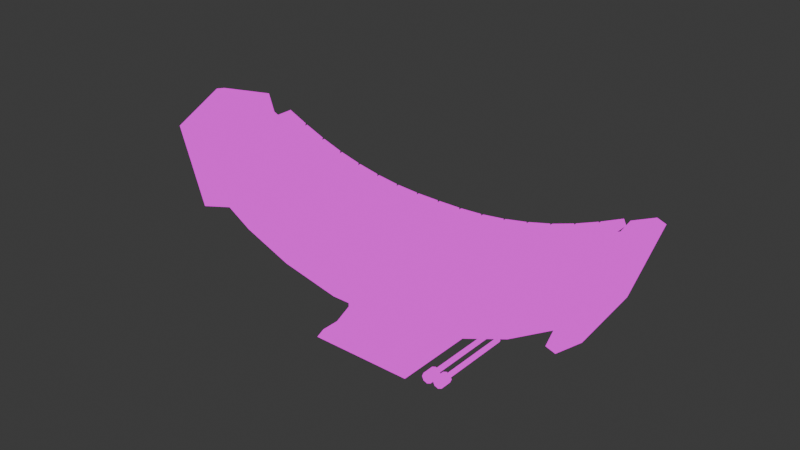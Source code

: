 # Source: Ranat-2.blend  (saved by Blender 4.1.24; exported with 4.5.12 LTS)
import bpy
from mathutils import Matrix  # noqa: F401  (used for matrix-valued properties, if any)

bpy.ops.wm.read_factory_settings(use_empty=True)
scene = bpy.context.scene
scene.name = 'Scene'

# ---- collections
col_collection = bpy.data.collections.new('Collection'); scene.collection.children.link(col_collection)

# ---- images (referenced by path relative to the original .blend; pixels are not part of the script)
import os
ASSET_DIR = os.environ.get("B2B_ASSET_DIR", "")  # directory of the original .blend (textures are referenced by path, not embedded)
HERE = os.path.dirname(os.path.abspath(__file__))  # packed textures are extracted next to this script under _unpacked/

def load_image(name, relpath, width, height, colorspace="sRGB"):
    """Load a texture the original file referenced (path relative to the .blend, or extracted next to this script)."""
    p = next((c for c in (os.path.join(HERE, relpath), os.path.join(ASSET_DIR, relpath)) if relpath and os.path.exists(c)), "")
    if p:
        img = bpy.data.images.load(p, check_existing=True)
        img.name = name
    else:  # same state as the original file: an image datablock whose file is absent (Cycles renders it pink)
        img = bpy.data.images.new(name, width, height)
        img.source = "FILE"
        img.filepath = "//" + (relpath or name)
    img.colorspace_settings.name = colorspace
    return img
img_ranat__anomaly__png = load_image('Ranat (Anomaly).png', 'Ranat (Anomaly).png', 1024, 1024, 'sRGB')

# ---- materials (node trees are filled in below, after node groups)
mat_material = bpy.data.materials.new('Material')
mat_material.alpha_threshold = 0.0
mat_material.use_transparent_shadow = False
mat_material.roughness = 0.5
mat_material.line_color = (0.0, 0.0, 0.0, 1.0)

# ---- material node trees
mat_material.use_nodes = True; mat_material.node_tree.nodes.clear()
_N = mat_material.node_tree.nodes; _L = mat_material.node_tree.links
n0 = _N.new('ShaderNodeOutputMaterial'); n0.name = 'Material Output'; n0.location = (300, 300)
n1 = _N.new('ShaderNodeEmission'); n1.name = 'Emission'; n1.location = (10, 300)
n2 = _N.new('ShaderNodeTexImage'); n2.name = 'Image Texture'; n2.location = (-280, 275)
n2.image = img_ranat__anomaly__png
_L.new(n1.outputs[0], n0.inputs[0])
_L.new(n2.outputs[0], n1.inputs[0])
n0.is_active_output = True

# ---- world
world_world = bpy.data.worlds.new('World'); scene.world = world_world
world_world.use_nodes = True; world_world.node_tree.nodes.clear()
_N = world_world.node_tree.nodes; _L = world_world.node_tree.links
n0 = _N.new('ShaderNodeOutputWorld'); n0.name = 'World Output'; n0.location = (300, 300)
n1 = _N.new('ShaderNodeBackground'); n1.name = 'Background'; n1.location = (10, 300)
n1.inputs[0].default_value = (0.05088, 0.05088, 0.05088, 1.0)
_L.new(n1.outputs[0], n0.inputs[0])
n0.is_active_output = True
world_world.color = (0.05088, 0.05088, 0.05088)
world_world.use_sun_shadow = False
world_world.sun_shadow_jitter_overblur = 0.0

# ---- cameras
cam_camera = bpy.data.cameras.new('Camera')
cam_camera.clip_end = 100.0
cam_camera.ortho_scale = 7.314

# ---- lights
light_light = bpy.data.lights.new('Light', 'POINT')
light_light.transmission_factor = 0.0
light_light.energy = 1000.0
light_light.shadow_soft_size = 0.1
light_light.shadow_maximum_resolution = 0.006
light_light.use_absolute_resolution = True

# ---- meshes
me_cube = bpy.data.meshes.new('Cube')
me_cube.from_pydata([(20.55, 1.0, -50.58), (20.55, 1.0, -52.58), (20.55, -1.0, -50.58), (20.55, -1.0, -52.58), (18.55, 1.0, -50.58), (18.55, 1.0, -52.58), (18.55, -1.0, -50.58), (18.55, -1.0, -52.58), (22.75, 1.0, -50.58), (22.75, 1.0, -52.58), (22.75, -1.0, -50.58), (22.75, -1.0, -52.58), (20.75, 1.0, -50.58), (20.75, 1.0, -52.58), (20.75, -1.0, -50.58), (20.75, -1.0, -52.58), (24.95, 1.0, -50.58), (24.95, 1.0, -52.58), (24.95, -1.0, -50.58), (24.95, -1.0, -52.58), (22.95, 1.0, -50.58), (22.95, 1.0, -52.58), (22.95, -1.0, -50.58), (22.95, -1.0, -52.58), (27.15, 1.0, -50.58), (27.15, 1.0, -52.58), (27.15, -1.0, -50.58), (27.15, -1.0, -52.58), (25.15, 1.0, -50.58), (25.15, 1.0, -52.58), (25.15, -1.0, -50.58), (25.15, -1.0, -52.58), (29.35, 1.0, -50.58), (29.35, 1.0, -52.58), (29.35, -1.0, -50.58), (29.35, -1.0, -52.58), (27.35, 1.0, -50.58), (27.35, 1.0, -52.58), (27.35, -1.0, -50.58), (27.35, -1.0, -52.58), (31.55, 1.0, -50.58), (31.55, 1.0, -52.58), (31.55, -1.0, -50.58), (31.55, -1.0, -52.58), (29.55, 1.0, -50.58), (29.55, 1.0, -52.58), (29.55, -1.0, -50.58), (29.55, -1.0, -52.58), (33.75, 1.0, -50.58), (33.75, 1.0, -52.58), (33.75, -1.0, -50.58), (33.75, -1.0, -52.58), (31.75, 1.0, -50.58), (31.75, 1.0, -52.58), (31.75, -1.0, -50.58), (31.75, -1.0, -52.58), (35.95, 1.0, -50.58), (35.95, 1.0, -52.58), (35.95, -1.0, -50.58), (35.95, -1.0, -52.58), (33.95, 1.0, -50.58), (33.95, 1.0, -52.58), (33.95, -1.0, -50.58), (33.95, -1.0, -52.58), (38.15, 1.0, -50.58), (38.15, 1.0, -52.58), (38.15, -1.0, -50.58), (38.15, -1.0, -52.58), (36.15, 1.0, -50.58), (36.15, 1.0, -52.58), (36.15, -1.0, -50.58), (36.15, -1.0, -52.58), (40.35, 1.0, -50.58), (40.35, 1.0, -52.58), (40.35, -1.0, -50.58), (40.35, -1.0, -52.58), (38.35, 1.0, -50.58), (38.35, 1.0, -52.58), (38.35, -1.0, -50.58), (38.35, -1.0, -52.58), (42.55, 1.0, -50.58), (42.55, 1.0, -52.58), (42.55, -1.0, -50.58), (42.55, -1.0, -52.58), (40.55, 1.0, -50.58), (40.55, 1.0, -52.58), (40.55, -1.0, -50.58), (40.55, -1.0, -52.58), (44.75, 1.0, -50.58), (44.75, 1.0, -52.58), (44.75, -1.0, -50.58), (44.75, -1.0, -52.58), (42.75, 1.0, -50.58), (42.75, 1.0, -52.58), (42.75, -1.0, -50.58), (42.75, -1.0, -52.58), (46.95, 1.0, -50.58), (46.95, 1.0, -52.58), (46.95, -1.0, -50.58), (46.95, -1.0, -52.58), (44.95, 1.0, -50.58), (44.95, 1.0, -52.58), (44.95, -1.0, -50.58), (44.95, -1.0, -52.58), (49.15, 1.0, -50.58), (49.15, 1.0, -52.58), (49.15, -1.0, -50.58), (49.15, -1.0, -52.58), (47.15, 1.0, -50.58), (47.15, 1.0, -52.58), (47.15, -1.0, -50.58), (47.15, -1.0, -52.58), (51.35, 1.0, -50.58), (51.35, 1.0, -52.58), (51.35, -1.0, -50.58), (51.35, -1.0, -52.58), (49.35, 1.0, -50.58), (49.35, 1.0, -52.58), (49.35, -1.0, -50.58), (49.35, -1.0, -52.58), (53.55, 1.0, -50.58), (53.55, 1.0, -52.58), (53.55, -1.0, -50.58), (53.55, -1.0, -52.58), (51.55, 1.0, -50.58), (51.55, 1.0, -52.58), (51.55, -1.0, -50.58), (51.55, -1.0, -52.58)], [], [(0, 4, 6, 2), (3, 2, 6, 7), (7, 6, 4, 5), (5, 1, 3, 7), (1, 0, 2, 3), (5, 4, 0, 1), (8, 12, 14, 10), (11, 10, 14, 15), (15, 14, 12, 13), (13, 9, 11, 15), (9, 8, 10, 11), (13, 12, 8, 9), (16, 20, 22, 18), (19, 18, 22, 23), (23, 22, 20, 21), (21, 17, 19, 23), (17, 16, 18, 19), (21, 20, 16, 17), (24, 28, 30, 26), (27, 26, 30, 31), (31, 30, 28, 29), (29, 25, 27, 31), (25, 24, 26, 27), (29, 28, 24, 25), (32, 36, 38, 34), (35, 34, 38, 39), (39, 38, 36, 37), (37, 33, 35, 39), (33, 32, 34, 35), (37, 36, 32, 33), (40, 44, 46, 42), (43, 42, 46, 47), (47, 46, 44, 45), (45, 41, 43, 47), (41, 40, 42, 43), (45, 44, 40, 41), (48, 52, 54, 50), (51, 50, 54, 55), (55, 54, 52, 53), (53, 49, 51, 55), (49, 48, 50, 51), (53, 52, 48, 49), (56, 60, 62, 58), (59, 58, 62, 63), (63, 62, 60, 61), (61, 57, 59, 63), (57, 56, 58, 59), (61, 60, 56, 57), (64, 68, 70, 66), (67, 66, 70, 71), (71, 70, 68, 69), (69, 65, 67, 71), (65, 64, 66, 67), (69, 68, 64, 65), (72, 76, 78, 74), (75, 74, 78, 79), (79, 78, 76, 77), (77, 73, 75, 79), (73, 72, 74, 75), (77, 76, 72, 73), (80, 84, 86, 82), (83, 82, 86, 87), (87, 86, 84, 85), (85, 81, 83, 87), (81, 80, 82, 83), (85, 84, 80, 81), (88, 92, 94, 90), (91, 90, 94, 95), (95, 94, 92, 93), (93, 89, 91, 95), (89, 88, 90, 91), (93, 92, 88, 89), (96, 100, 102, 98), (99, 98, 102, 103), (103, 102, 100, 101), (101, 97, 99, 103), (97, 96, 98, 99), (101, 100, 96, 97), (104, 108, 110, 106), (107, 106, 110, 111), (111, 110, 108, 109), (109, 105, 107, 111), (105, 104, 106, 107), (109, 108, 104, 105), (112, 116, 118, 114), (115, 114, 118, 119), (119, 118, 116, 117), (117, 113, 115, 119), (113, 112, 114, 115), (117, 116, 112, 113), (120, 124, 126, 122), (123, 122, 126, 127), (127, 126, 124, 125), (125, 121, 123, 127), (121, 120, 122, 123), (125, 124, 120, 121)])
_uv = me_cube.uv_layers.new(name='UVMap')
_uv.uv.foreach_set('vector', [0.141, 0.216, 0.07395, 0.216, 0.07395, 0.1489, 0.141, 0.1489, 0.208, 0.1489, 0.141, 0.1489, 0.141, 0.08189, 0.208, 0.08189, 0.208, 0.35, 0.141, 0.35, 0.141, 0.283, 0.208, 0.283, 0.2751, 0.216, 0.208, 0.216, 0.208, 0.1489, 0.2751, 0.1489, 0.208, 0.216, 0.141, 0.216, 0.141, 0.1489, 0.208, 0.1489, 0.208, 0.283, 0.141, 0.283, 0.141, 0.216, 0.208, 0.216, 0.141, 0.216, 0.07395, 0.216, 0.07395, 0.1489, 0.141, 0.1489, 0.208, 0.1489, 0.141, 0.1489, 0.141, 0.08189, 0.208, 0.08189, 0.208, 0.35, 0.141, 0.35, 0.141, 0.283, 0.208, 0.283, 0.2751, 0.216, 0.208, 0.216, 0.208, 0.1489, 0.2751, 0.1489, 0.208, 0.216, 0.141, 0.216, 0.141, 0.1489, 0.208, 0.1489, 0.208, 0.283, 0.141, 0.283, 0.141, 0.216, 0.208, 0.216, 0.141, 0.216, 0.07395, 0.216, 0.07395, 0.1489, 0.141, 0.1489, 0.208, 0.1489, 0.141, 0.1489, 0.141, 0.08189, 0.208, 0.08189, 0.208, 0.35, 0.141, 0.35, 0.141, 0.283, 0.208, 0.283, 0.2751, 0.216, 0.208, 0.216, 0.208, 0.1489, 0.2751, 0.1489, 0.208, 0.216, 0.141, 0.216, 0.141, 0.1489, 0.208, 0.1489, 0.208, 0.283, 0.141, 0.283, 0.141, 0.216, 0.208, 0.216, 0.141, 0.216, 0.07395, 0.216, 0.07395, 0.1489, 0.141, 0.1489, 0.208, 0.1489, 0.141, 0.1489, 0.141, 0.08189, 0.208, 0.08189, 0.208, 0.35, 0.141, 0.35, 0.141, 0.283, 0.208, 0.283, 0.2751, 0.216, 0.208, 0.216, 0.208, 0.1489, 0.2751, 0.1489, 0.208, 0.216, 0.141, 0.216, 0.141, 0.1489, 0.208, 0.1489, 0.208, 0.283, 0.141, 0.283, 0.141, 0.216, 0.208, 0.216, 0.141, 0.216, 0.07395, 0.216, 0.07395, 0.1489, 0.141, 0.1489, 0.208, 0.1489, 0.141, 0.1489, 0.141, 0.08189, 0.208, 0.08189, 0.208, 0.35, 0.141, 0.35, 0.141, 0.283, 0.208, 0.283, 0.2751, 0.216, 0.208, 0.216, 0.208, 0.1489, 0.2751, 0.1489, 0.208, 0.216, 0.141, 0.216, 0.141, 0.1489, 0.208, 0.1489, 0.208, 0.283, 0.141, 0.283, 0.141, 0.216, 0.208, 0.216, 0.141, 0.216, 0.07395, 0.216, 0.07395, 0.1489, 0.141, 0.1489, 0.208, 0.1489, 0.141, 0.1489, 0.141, 0.08189, 0.208, 0.08189, 0.208, 0.35, 0.141, 0.35, 0.141, 0.283, 0.208, 0.283, 0.2751, 0.216, 0.208, 0.216, 0.208, 0.1489, 0.2751, 0.1489, 0.208, 0.216, 0.141, 0.216, 0.141, 0.1489, 0.208, 0.1489, 0.208, 0.283, 0.141, 0.283, 0.141, 0.216, 0.208, 0.216, 0.141, 0.216, 0.07395, 0.216, 0.07395, 0.1489, 0.141, 0.1489, 0.208, 0.1489, 0.141, 0.1489, 0.141, 0.08189, 0.208, 0.08189, 0.208, 0.35, 0.141, 0.35, 0.141, 0.283, 0.208, 0.283, 0.2751, 0.216, 0.208, 0.216, 0.208, 0.1489, 0.2751, 0.1489, 0.208, 0.216, 0.141, 0.216, 0.141, 0.1489, 0.208, 0.1489, 0.208, 0.283, 0.141, 0.283, 0.141, 0.216, 0.208, 0.216, 0.141, 0.216, 0.07395, 0.216, 0.07395, 0.1489, 0.141, 0.1489, 0.208, 0.1489, 0.141, 0.1489, 0.141, 0.08189, 0.208, 0.08189, 0.208, 0.35, 0.141, 0.35, 0.141, 0.283, 0.208, 0.283, 0.2751, 0.216, 0.208, 0.216, 0.208, 0.1489, 0.2751, 0.1489, 0.208, 0.216, 0.141, 0.216, 0.141, 0.1489, 0.208, 0.1489, 0.208, 0.283, 0.141, 0.283, 0.141, 0.216, 0.208, 0.216, 0.141, 0.216, 0.07395, 0.216, 0.07395, 0.1489, 0.141, 0.1489, 0.208, 0.1489, 0.141, 0.1489, 0.141, 0.08189, 0.208, 0.08189, 0.208, 0.35, 0.141, 0.35, 0.141, 0.283, 0.208, 0.283, 0.2751, 0.216, 0.208, 0.216, 0.208, 0.1489, 0.2751, 0.1489, 0.208, 0.216, 0.141, 0.216, 0.141, 0.1489, 0.208, 0.1489, 0.208, 0.283, 0.141, 0.283, 0.141, 0.216, 0.208, 0.216, 0.141, 0.216, 0.07395, 0.216, 0.07395, 0.1489, 0.141, 0.1489, 0.208, 0.1489, 0.141, 0.1489, 0.141, 0.08189, 0.208, 0.08189, 0.208, 0.35, 0.141, 0.35, 0.141, 0.283, 0.208, 0.283, 0.2751, 0.216, 0.208, 0.216, 0.208, 0.1489, 0.2751, 0.1489, 0.208, 0.216, 0.141, 0.216, 0.141, 0.1489, 0.208, 0.1489, 0.208, 0.283, 0.141, 0.283, 0.141, 0.216, 0.208, 0.216, 0.141, 0.216, 0.07395, 0.216, 0.07395, 0.1489, 0.141, 0.1489, 0.208, 0.1489, 0.141, 0.1489, 0.141, 0.08189, 0.208, 0.08189, 0.208, 0.35, 0.141, 0.35, 0.141, 0.283, 0.208, 0.283, 0.2751, 0.216, 0.208, 0.216, 0.208, 0.1489, 0.2751, 0.1489, 0.208, 0.216, 0.141, 0.216, 0.141, 0.1489, 0.208, 0.1489, 0.208, 0.283, 0.141, 0.283, 0.141, 0.216, 0.208, 0.216, 0.141, 0.216, 0.07395, 0.216, 0.07395, 0.1489, 0.141, 0.1489, 0.208, 0.1489, 0.141, 0.1489, 0.141, 0.08189, 0.208, 0.08189, 0.208, 0.35, 0.141, 0.35, 0.141, 0.283, 0.208, 0.283, 0.2751, 0.216, 0.208, 0.216, 0.208, 0.1489, 0.2751, 0.1489, 0.208, 0.216, 0.141, 0.216, 0.141, 0.1489, 0.208, 0.1489, 0.208, 0.283, 0.141, 0.283, 0.141, 0.216, 0.208, 0.216, 0.141, 0.216, 0.07395, 0.216, 0.07395, 0.1489, 0.141, 0.1489, 0.208, 0.1489, 0.141, 0.1489, 0.141, 0.08189, 0.208, 0.08189, 0.208, 0.35, 0.141, 0.35, 0.141, 0.283, 0.208, 0.283, 0.2751, 0.216, 0.208, 0.216, 0.208, 0.1489, 0.2751, 0.1489, 0.208, 0.216, 0.141, 0.216, 0.141, 0.1489, 0.208, 0.1489, 0.208, 0.283, 0.141, 0.283, 0.141, 0.216, 0.208, 0.216, 0.141, 0.216, 0.07395, 0.216, 0.07395, 0.1489, 0.141, 0.1489, 0.208, 0.1489, 0.141, 0.1489, 0.141, 0.08189, 0.208, 0.08189, 0.208, 0.35, 0.141, 0.35, 0.141, 0.283, 0.208, 0.283, 0.2751, 0.216, 0.208, 0.216, 0.208, 0.1489, 0.2751, 0.1489, 0.208, 0.216, 0.141, 0.216, 0.141, 0.1489, 0.208, 0.1489, 0.208, 0.283, 0.141, 0.283, 0.141, 0.216, 0.208, 0.216, 0.141, 0.216, 0.07395, 0.216, 0.07395, 0.1489, 0.141, 0.1489, 0.208, 0.1489, 0.141, 0.1489, 0.141, 0.08189, 0.208, 0.08189, 0.208, 0.35, 0.141, 0.35, 0.141, 0.283, 0.208, 0.283, 0.2751, 0.216, 0.208, 0.216, 0.208, 0.1489, 0.2751, 0.1489, 0.208, 0.216, 0.141, 0.216, 0.141, 0.1489, 0.208, 0.1489, 0.208, 0.283, 0.141, 0.283, 0.141, 0.216, 0.208, 0.216, 0.141, 0.216, 0.07395, 0.216, 0.07395, 0.1489, 0.141, 0.1489, 0.208, 0.1489, 0.141, 0.1489, 0.141, 0.08189, 0.208, 0.08189, 0.208, 0.35, 0.141, 0.35, 0.141, 0.283, 0.208, 0.283, 0.2751, 0.216, 0.208, 0.216, 0.208, 0.1489, 0.2751, 0.1489, 0.208, 0.216, 0.141, 0.216, 0.141, 0.1489, 0.208, 0.1489, 0.208, 0.283, 0.141, 0.283, 0.141, 0.216, 0.208, 0.216])
me_cube.materials.append(mat_material)
me_cube.use_mirror_vertex_groups = False
me_cube.update()
me_ranad_001 = bpy.data.meshes.new('Ranad.001')
me_ranad_001.from_pydata([(0.5373, 0.4712, -0.5373), (3.061, 1.464, 0.8803), (0.5373, 0.4712, 0.5373), (3.061, 1.464, -0.8803), (2.403, 1.215, -0.7313), (2.403, 2.107, -0.7313), (3.087, 1.633, -0.7313), (3.434, 2.578, -0.7313), (0.5373, 0.5652, 0.5373), (3.087, 1.633, 0.7313), (0.5373, 0.5652, -0.5373), (3.434, 2.578, 0.7313), (0.6527, 0.6904, 0.7313), (1.613, 1.875, 0.7313), (0.6527, 0.6904, -0.7313), (1.613, 1.875, -0.7313), (0.6527, 1.724, 0.7313), (1.613, 0.8991, 0.7313), (0.6527, 1.724, -0.7313), (1.613, 0.8991, -0.7313), (0.0, 0.007121, -0.7783), (0.0, 0.4712, 0.5373), (0.0, 0.007121, 0.7784), (0.0, 0.4712, -0.5373), (0.0, 0.5652, 0.5373), (0.0, 0.5652, -0.5373), (0.0, 0.6904, 0.7313), (0.0, 0.6904, -0.7313), (0.0, 1.724, 0.7313), (0.0, 1.724, -0.7313), (2.403, 2.107, 0.7313), (2.403, 1.215, 0.7313), (0.7227, 0.1143, -0.7227), (0.7227, 0.1143, 0.7227), (0.0, 0.1143, -0.7227), (0.0, 0.1143, 0.7227), (0.7803, 0.1232, -0.8426), (0.8453, -0.001778, -0.9076), (0.7803, 0.1232, 0.8426), (0.8453, -0.001779, 0.9076), (5.011e-07, -0.001779, 0.9076), (5.011e-07, -0.001778, -0.9076), (5.011e-07, 0.1232, -0.8426), (5.011e-07, 0.1232, 0.8426), (3.504, 2.696, -0.8803), (3.504, 2.696, 0.8803), (3.209, 1.413, -0.8803), (3.209, 1.413, 0.8803), (3.639, 2.644, -0.8803), (3.639, 2.644, 0.8803), (2.403, 2.107, 1e-06), (2.403, 1.215, 1e-06), (0.5373, 0.4712, 1e-06), (0.5373, 0.5652, 1e-06), (0.6527, 0.6904, 1e-06), (3.087, 1.633, 0.0), (3.434, 2.578, 0.0), (0.6527, 1.724, 1e-06), (1.613, 1.875, 1e-06), (1.613, 0.8991, 1e-06), (0.0, 1.724, 1e-06), (0.0, 0.007121, 1e-06), (0.7227, 0.1143, 1e-06), (0.8453, -0.001778, 1e-06), (5.011e-07, -0.001778, 1e-06), (0.7803, 0.1232, 1e-06), (2.937, 1.131, 1.011e-08), (3.583, 3.022, -3.594e-08), (3.078, 1.079, 1.011e-08), (3.759, 2.97, -3.594e-08), (-0.5373, 0.4712, -0.5373), (-3.061, 1.464, 0.8803), (-0.5373, 0.4712, 0.5373), (-3.061, 1.464, -0.8803), (-2.403, 1.215, -0.7313), (-2.403, 2.107, -0.7313), (-3.087, 1.633, -0.7313), (-3.434, 2.578, -0.7313), (-0.5373, 0.5652, 0.5373), (-3.087, 1.633, 0.7313), (-0.5373, 0.5652, -0.5373), (-3.434, 2.578, 0.7313), (-0.6527, 0.6904, 0.7313), (-1.613, 1.875, 0.7313), (-0.6527, 0.6904, -0.7313), (-1.613, 1.875, -0.7313), (-0.6527, 1.724, 0.7313), (-1.613, 0.8991, 0.7313), (-0.6527, 1.724, -0.7313), (-1.613, 0.8991, -0.7313), (-2.403, 2.107, 0.7313), (-2.403, 1.215, 0.7313), (-0.7227, 0.1143, -0.7227), (-0.7227, 0.1143, 0.7227), (-0.7803, 0.1232, -0.8426), (-0.8453, -0.001778, -0.9076), (-0.7803, 0.1232, 0.8426), (-0.8453, -0.001779, 0.9076), (-3.504, 2.696, -0.8803), (-3.504, 2.696, 0.8803), (-3.209, 1.413, -0.8803), (-3.209, 1.413, 0.8803), (-3.639, 2.644, -0.8803), (-3.639, 2.644, 0.8803), (-2.403, 2.107, 1e-06), (-2.403, 1.215, 1e-06), (-0.5373, 0.4712, 1e-06), (-0.5373, 0.5652, 1e-06), (-0.6527, 0.6904, 1e-06), (-3.087, 1.633, 4e-06), (-3.434, 2.578, 2e-06), (-0.6527, 1.724, 1e-06), (-1.613, 1.875, 1e-06), (-1.613, 0.8991, 1e-06), (-0.7227, 0.1143, 1e-06), (-0.8453, -0.001778, 1e-06), (-0.7803, 0.1232, 1e-06), (-2.938, 1.131, 4.01e-06), (-3.57, 3.022, 1.964e-06), (-3.08, 1.079, 4.01e-06), (-3.746, 2.97, 4.964e-06), (1.165, 0.1424, -0.6186), (1.165, 0.1424, 0.6186), (1.193, 0.1307, -0.6186), (1.193, 0.1307, 0.6186), (1.205, 0.1025, -0.6186), (1.205, 0.1025, 0.6186), (1.193, 0.07424, -0.6186), (1.193, 0.07424, 0.6186), (1.165, 0.06254, -0.6186), (1.165, 0.06254, 0.6186), (1.136, 0.07424, -0.6186), (1.136, 0.07424, 0.6186), (1.125, 0.1025, -0.6186), (1.125, 0.1025, 0.6186), (1.136, 0.1307, -0.6186), (1.136, 0.1307, 0.6186), (1.228, 0.1654, 0.6186), (1.165, 0.1914, 0.6186), (1.254, 0.1025, 0.6186), (1.228, 0.03957, 0.6186), (1.165, 0.01351, 0.6186), (1.102, 0.03957, 0.6186), (1.076, 0.1025, 0.6186), (1.102, 0.1654, 0.6186), (1.228, 0.1654, 0.8126), (1.165, 0.1914, 0.8126), (1.254, 0.1025, 0.8126), (1.228, 0.03957, 0.8126), (1.165, 0.01351, 0.8126), (1.102, 0.03957, 0.8126), (1.076, 0.1025, 0.8126), (1.102, 0.1654, 0.8126), (1.358, 0.1424, -0.6186), (1.358, 0.1424, 0.6186), (1.386, 0.1307, -0.6186), (1.386, 0.1307, 0.6186), (1.398, 0.1025, -0.6186), (1.398, 0.1025, 0.6186), (1.386, 0.07424, -0.6186), (1.386, 0.07424, 0.6186), (1.358, 0.06254, -0.6186), (1.358, 0.06254, 0.6186), (1.33, 0.07424, -0.6186), (1.33, 0.07424, 0.6186), (1.318, 0.1025, -0.6186), (1.318, 0.1025, 0.6186), (1.33, 0.1307, -0.6186), (1.33, 0.1307, 0.6186), (1.421, 0.1654, 0.6186), (1.358, 0.1914, 0.6186), (1.447, 0.1025, 0.6186), (1.421, 0.03957, 0.6186), (1.358, 0.01351, 0.6186), (1.295, 0.03957, 0.6186), (1.269, 0.1025, 0.6186), (1.295, 0.1654, 0.6186), (1.421, 0.1654, 0.8126), (1.358, 0.1914, 0.8126), (1.447, 0.1025, 0.8126), (1.421, 0.03957, 0.8126), (1.358, 0.01351, 0.8126), (1.295, 0.03957, 0.8126), (1.269, 0.1025, 0.8126), (1.295, 0.1654, 0.8126)], [], [(52, 0, 10, 53), (35, 22, 40, 43), (33, 35, 43, 38), (62, 33, 38, 65), (62, 52, 2, 33), (34, 23, 0, 32), (19, 15, 5, 4), (58, 13, 30, 50), (21, 2, 8, 24), (59, 19, 4, 51), (13, 17, 31, 30), (24, 8, 12, 26), (4, 5, 7, 6), (53, 10, 14, 54), (50, 30, 11, 56), (14, 18, 15, 19), (51, 4, 6, 55), (26, 12, 16, 28), (9, 55, 66, 1, 45, 67, 56, 11), (57, 60, 28, 16), (10, 25, 27, 14), (54, 14, 19, 59), (14, 27, 29, 18), (16, 12, 17, 13), (0, 23, 25, 10), (57, 16, 13, 58), (30, 31, 9, 11), (33, 2, 21, 35), (61, 20, 41, 64), (41, 42, 36, 37), (39, 38, 43, 40), (64, 63, 39, 40), (63, 65, 38, 39), (20, 34, 42, 41), (34, 32, 36, 42), (3, 44, 48, 46), (7, 56, 67, 44, 3, 66, 55, 6), (68, 46, 48, 69), (66, 3, 46, 68), (45, 1, 47, 49), (67, 45, 49, 69), (44, 67, 69, 48), (1, 66, 68, 47), (47, 68, 69, 49), (37, 36, 65, 63), (41, 37, 63, 64), (22, 61, 64, 40), (18, 57, 58, 15), (12, 54, 59, 17), (18, 29, 60, 57), (31, 51, 55, 9), (5, 50, 56, 7), (8, 53, 54, 12), (17, 59, 51, 31), (15, 58, 50, 5), (32, 0, 52, 62), (32, 62, 65, 36), (2, 52, 53, 8), (106, 107, 80, 70), (93, 96, 43, 35), (114, 116, 96, 93), (114, 93, 72, 106), (34, 92, 70, 23), (89, 74, 75, 85), (112, 104, 90, 83), (21, 24, 78, 72), (113, 105, 74, 89), (83, 90, 91, 87), (24, 26, 82, 78), (74, 76, 77, 75), (107, 108, 84, 80), (104, 110, 81, 90), (84, 89, 85, 88), (105, 109, 76, 74), (26, 28, 86, 82), (79, 81, 110, 118, 99, 71, 117, 109), (111, 86, 28, 60), (80, 84, 27, 25), (108, 113, 89, 84), (84, 88, 29, 27), (86, 83, 87, 82), (70, 80, 25, 23), (111, 112, 83, 86), (90, 81, 79, 91), (93, 35, 21, 72), (41, 95, 94, 42), (97, 40, 43, 96), (64, 40, 97, 115), (115, 97, 96, 116), (34, 42, 94, 92), (73, 100, 102, 98), (77, 76, 109, 117, 73, 98, 118, 110), (119, 120, 102, 100), (117, 119, 100, 73), (99, 103, 101, 71), (118, 120, 103, 99), (98, 102, 120, 118), (71, 101, 119, 117), (101, 103, 120, 119), (95, 115, 116, 94), (41, 64, 115, 95), (88, 85, 112, 111), (82, 87, 113, 108), (88, 111, 60, 29), (91, 79, 109, 105), (75, 77, 110, 104), (78, 82, 108, 107), (87, 91, 105, 113), (85, 75, 104, 112), (92, 114, 106, 70), (92, 94, 116, 114), (72, 78, 107, 106), (121, 122, 124, 123), (123, 124, 126, 125), (125, 126, 128, 127), (127, 128, 130, 129), (129, 130, 132, 131), (131, 132, 134, 133), (130, 128, 140, 141), (133, 134, 136, 135), (135, 136, 122, 121), (121, 123, 125, 127, 129, 131, 133, 135), (137, 138, 146, 145), (136, 134, 143, 144), (126, 124, 137, 139), (132, 130, 141, 142), (122, 136, 144, 138), (124, 122, 138, 137), (128, 126, 139, 140), (134, 132, 142, 143), (145, 146, 152, 151, 150, 149, 148, 147), (138, 144, 152, 146), (143, 142, 150, 151), (141, 140, 148, 149), (139, 137, 145, 147), (144, 143, 151, 152), (142, 141, 149, 150), (140, 139, 147, 148), (153, 154, 156, 155), (155, 156, 158, 157), (157, 158, 160, 159), (159, 160, 162, 161), (161, 162, 164, 163), (163, 164, 166, 165), (162, 160, 172, 173), (165, 166, 168, 167), (167, 168, 154, 153), (153, 155, 157, 159, 161, 163, 165, 167), (169, 170, 178, 177), (168, 166, 175, 176), (158, 156, 169, 171), (164, 162, 173, 174), (154, 168, 176, 170), (156, 154, 170, 169), (160, 158, 171, 172), (166, 164, 174, 175), (177, 178, 184, 183, 182, 181, 180, 179), (170, 176, 184, 178), (175, 174, 182, 183), (173, 172, 180, 181), (171, 169, 177, 179), (176, 175, 183, 184), (174, 173, 181, 182), (172, 171, 179, 180)])
_uv = me_ranad_001.uv_layers.new(name='UVMap')
_uv.uv.foreach_set('vector', [0.3495, 0.6994, 0.4036, 0.6994, 0.4036, 0.7088, 0.3495, 0.7088, 0.1162, 0.8307, 0.1162, 0.8888, 0.06292, 0.9213, 0.06292, 0.8535, 0.4204, 0.7919, 0.3463, 0.7919, 0.3463, 0.7796, 0.4263, 0.7796, 0.3495, 0.6589, 0.2768, 0.6589, 0.2648, 0.6531, 0.3495, 0.6531, 0.3495, 0.6589, 0.3495, 0.6994, 0.2955, 0.6994, 0.2768, 0.6589, 0.3463, 0.7919, 0.3463, 0.8332, 0.2912, 0.8332, 0.2722, 0.7919, 0.6075, 0.8042, 0.6075, 0.8787, 0.5505, 0.8787, 0.5505, 0.8042, 0.9136, 0.5506, 0.9659, 0.5506, 0.9659, 0.6094, 0.9136, 0.6094, 0.3463, 0.8332, 0.4014, 0.8332, 0.4014, 0.8428, 0.3463, 0.8428, 0.3255, 0.5587, 0.3255, 0.5104, 0.3817, 0.5104, 0.3817, 0.5587, 0.8402, 0.8786, 0.8402, 0.8041, 0.8971, 0.8041, 0.8971, 0.8786, 0.3463, 0.8428, 0.4014, 0.8428, 0.4132, 0.8665, 0.3463, 0.8665, 0.5505, 0.8042, 0.5505, 0.8787, 0.4761, 0.8787, 0.5012, 0.8042, 0.3495, 0.7088, 0.4036, 0.7088, 0.4231, 0.726, 0.3495, 0.726, 0.9136, 0.6094, 0.9659, 0.6094, 0.9659, 0.6904, 0.9136, 0.6904, 0.6768, 0.8042, 0.6768, 0.8787, 0.6075, 0.8787, 0.6075, 0.8042, 0.3817, 0.5587, 0.3817, 0.5104, 0.4347, 0.5104, 0.4347, 0.5587, 0.7239, 0.8041, 0.771, 0.8041, 0.771, 0.8786, 0.7239, 0.8786, 0.5951, 0.3679, 0.5393, 0.3739, 0.5342, 0.3347, 0.6116, 0.3487, 0.6096, 0.4714, 0.5347, 0.4848, 0.539, 0.4495, 0.5949, 0.4561, 0.9136, 0.4812, 0.9136, 0.4345, 0.9659, 0.4345, 0.9659, 0.4812, 0.2912, 0.8428, 0.3463, 0.8428, 0.3463, 0.8665, 0.2793, 0.8665, 0.2606, 0.5587, 0.2606, 0.5104, 0.3255, 0.5104, 0.3255, 0.5587, 0.6768, 0.8042, 0.7239, 0.8042, 0.7239, 0.8787, 0.6768, 0.8787, 0.771, 0.8786, 0.771, 0.8041, 0.8402, 0.8041, 0.8402, 0.8786, 0.2912, 0.8332, 0.3463, 0.8332, 0.3463, 0.8428, 0.2912, 0.8428, 0.9136, 0.4812, 0.9659, 0.4812, 0.9659, 0.5506, 0.9136, 0.5506, 0.8971, 0.8786, 0.8971, 0.8041, 0.9464, 0.8041, 0.9715, 0.8786, 0.4204, 0.7919, 0.4014, 0.8332, 0.3463, 0.8332, 0.3463, 0.7919, 0.343, 0.428, 0.343, 0.3737, 0.3474, 0.3647, 0.3474, 0.428, 0.3463, 0.7651, 0.3463, 0.7796, 0.2662, 0.7796, 0.2596, 0.7651, 0.433, 0.7651, 0.4263, 0.7796, 0.3463, 0.7796, 0.3463, 0.7651, 0.3474, 0.428, 0.4107, 0.428, 0.4107, 0.4912, 0.3474, 0.4912, 0.3495, 0.6389, 0.3495, 0.6531, 0.2648, 0.6531, 0.2583, 0.6389, 0.06273, 0.8631, 0.06273, 0.9213, 0.009469, 0.8985, 0.009469, 0.8307, 0.3463, 0.7919, 0.2722, 0.7919, 0.2662, 0.7796, 0.3463, 0.7796, 0.4748, 0.3679, 0.4758, 0.4513, 0.464, 0.4572, 0.4639, 0.3614, 0.4877, 0.4426, 0.539, 0.4495, 0.5347, 0.4848, 0.4759, 0.4512, 0.4749, 0.368, 0.5342, 0.3347, 0.5393, 0.3739, 0.4896, 0.3798, 0.7232, 0.2982, 0.8201, 0.3376, 0.8201, 0.4813, 0.7232, 0.5195, 0.5342, 0.3347, 0.4748, 0.3679, 0.4639, 0.3614, 0.5322, 0.3182, 0.6096, 0.4714, 0.6116, 0.3487, 0.6262, 0.3376, 0.6262, 0.4813, 0.5347, 0.4848, 0.6096, 0.4714, 0.6262, 0.4813, 0.532, 0.5053, 0.4758, 0.4513, 0.5347, 0.4848, 0.532, 0.5053, 0.464, 0.4572, 0.6116, 0.3487, 0.5342, 0.3347, 0.5322, 0.3182, 0.6262, 0.3376, 0.6262, 0.3376, 0.7232, 0.2982, 0.7232, 0.5195, 0.6262, 0.4813, 0.4408, 0.6389, 0.4343, 0.6531, 0.3495, 0.6531, 0.3495, 0.6389, 0.3474, 0.3647, 0.4107, 0.3647, 0.4107, 0.428, 0.3474, 0.428, 0.343, 0.4822, 0.343, 0.428, 0.3474, 0.428, 0.3474, 0.4912, 0.8614, 0.4812, 0.9136, 0.4812, 0.9136, 0.5506, 0.8614, 0.5506, 0.2606, 0.6071, 0.2606, 0.5587, 0.3255, 0.5587, 0.3255, 0.6071, 0.8614, 0.4812, 0.8614, 0.4345, 0.9136, 0.4345, 0.9136, 0.4812, 0.3817, 0.6071, 0.3817, 0.5587, 0.4347, 0.5587, 0.4347, 0.6071, 0.8614, 0.6094, 0.9136, 0.6094, 0.9136, 0.6904, 0.8614, 0.6904, 0.2955, 0.7088, 0.3495, 0.7088, 0.3495, 0.726, 0.276, 0.726, 0.3255, 0.6071, 0.3255, 0.5587, 0.3817, 0.5587, 0.3817, 0.6071, 0.8614, 0.5506, 0.9136, 0.5506, 0.9136, 0.6094, 0.8614, 0.6094, 0.4222, 0.6589, 0.4036, 0.6994, 0.3495, 0.6994, 0.3495, 0.6589, 0.4222, 0.6589, 0.3495, 0.6589, 0.3495, 0.6531, 0.4343, 0.6531, 0.2955, 0.6994, 0.3495, 0.6994, 0.3495, 0.7088, 0.2955, 0.7088, 0.3495, 0.6994, 0.3495, 0.7088, 0.2955, 0.7088, 0.2955, 0.6994, 0.2722, 0.7919, 0.2662, 0.7796, 0.3463, 0.7796, 0.3463, 0.7919, 0.3495, 0.6589, 0.3495, 0.6531, 0.4343, 0.6531, 0.4222, 0.6589, 0.3495, 0.6589, 0.4222, 0.6589, 0.4036, 0.6994, 0.3495, 0.6994, 0.3463, 0.7919, 0.4204, 0.7919, 0.4014, 0.8332, 0.3463, 0.8332, 0.8403, 0.8042, 0.8973, 0.8042, 0.8973, 0.8787, 0.8403, 0.8787, 0.9136, 0.3185, 0.9136, 0.2597, 0.9659, 0.2597, 0.9659, 0.3185, 0.3463, 0.8332, 0.3463, 0.8428, 0.2912, 0.8428, 0.2912, 0.8332, 0.3698, 0.5587, 0.3136, 0.5587, 0.3136, 0.5104, 0.3698, 0.5104, 0.6076, 0.8786, 0.5507, 0.8786, 0.5507, 0.8041, 0.6076, 0.8041, 0.3463, 0.8428, 0.3463, 0.8665, 0.2793, 0.8665, 0.2912, 0.8428, 0.8973, 0.8042, 0.9466, 0.8042, 0.9717, 0.8787, 0.8973, 0.8787, 0.3495, 0.7088, 0.3495, 0.726, 0.276, 0.726, 0.2955, 0.7088, 0.9136, 0.2597, 0.9136, 0.1787, 0.9659, 0.1787, 0.9659, 0.2597, 0.771, 0.8042, 0.8403, 0.8042, 0.8403, 0.8787, 0.771, 0.8787, 0.3136, 0.5587, 0.2606, 0.5587, 0.2606, 0.5104, 0.3136, 0.5104, 0.7239, 0.8041, 0.7239, 0.8786, 0.6768, 0.8786, 0.6768, 0.8041, 0.6883, 0.1282, 0.6887, 0.2165, 0.7451, 0.2091, 0.7501, 0.2442, 0.6739, 0.2322, 0.6718, 0.1094, 0.7477, 0.09466, 0.7434, 0.1333, 0.9136, 0.3879, 0.9659, 0.3879, 0.9659, 0.4345, 0.9136, 0.4345, 0.4014, 0.8428, 0.4132, 0.8665, 0.3463, 0.8665, 0.3463, 0.8428, 0.4347, 0.5587, 0.3698, 0.5587, 0.3698, 0.5104, 0.4347, 0.5104, 0.771, 0.8042, 0.771, 0.8787, 0.7239, 0.8787, 0.7239, 0.8042, 0.6768, 0.8786, 0.6076, 0.8786, 0.6076, 0.8041, 0.6768, 0.8041, 0.4014, 0.8332, 0.4014, 0.8428, 0.3463, 0.8428, 0.3463, 0.8332, 0.9136, 0.3879, 0.9136, 0.3185, 0.9659, 0.3185, 0.9659, 0.3879, 0.5507, 0.8786, 0.4763, 0.8786, 0.5014, 0.8041, 0.5507, 0.8041, 0.2722, 0.7919, 0.3463, 0.7919, 0.3463, 0.8332, 0.2912, 0.8332, 0.3463, 0.7651, 0.433, 0.7651, 0.4263, 0.7796, 0.3463, 0.7796, 0.2596, 0.7651, 0.3463, 0.7651, 0.3463, 0.7796, 0.2662, 0.7796, 0.3474, 0.428, 0.3474, 0.4912, 0.2841, 0.4912, 0.2841, 0.428, 0.3495, 0.6389, 0.4408, 0.6389, 0.4343, 0.6531, 0.3495, 0.6531, 0.3463, 0.7919, 0.3463, 0.7796, 0.4263, 0.7796, 0.4204, 0.7919, 0.8069, 0.1261, 0.8175, 0.1194, 0.8208, 0.2147, 0.8088, 0.2092, 0.7967, 0.2008, 0.7925, 0.1383, 0.7434, 0.1333, 0.7477, 0.09466, 0.8068, 0.1262, 0.8087, 0.2091, 0.7501, 0.2442, 0.7451, 0.2091, 0.5602, 0.0592, 0.5602, 0.2802, 0.4632, 0.2424, 0.4632, 0.09862, 0.7477, 0.09457, 0.7494, 0.07835, 0.8175, 0.1194, 0.8069, 0.1261, 0.6739, 0.2322, 0.6572, 0.2424, 0.6572, 0.09863, 0.6718, 0.1094, 0.7501, 0.2443, 0.7532, 0.2649, 0.6572, 0.2424, 0.6739, 0.2322, 0.8088, 0.2092, 0.8208, 0.2147, 0.7532, 0.2649, 0.7501, 0.2443, 0.6718, 0.1094, 0.6572, 0.09863, 0.7494, 0.07835, 0.7477, 0.09457, 0.6572, 0.09863, 0.6572, 0.2424, 0.5602, 0.2802, 0.5602, 0.0592, 0.2583, 0.6389, 0.3495, 0.6389, 0.3495, 0.6531, 0.2648, 0.6531, 0.3474, 0.3647, 0.3474, 0.428, 0.2841, 0.428, 0.2841, 0.3647, 0.8614, 0.3879, 0.8614, 0.3185, 0.9136, 0.3185, 0.9136, 0.3879, 0.4347, 0.6071, 0.3698, 0.6071, 0.3698, 0.5587, 0.4347, 0.5587, 0.8614, 0.3879, 0.9136, 0.3879, 0.9136, 0.4345, 0.8614, 0.4345, 0.3136, 0.6071, 0.2606, 0.6071, 0.2606, 0.5587, 0.3136, 0.5587, 0.8614, 0.2597, 0.8614, 0.1787, 0.9136, 0.1787, 0.9136, 0.2597, 0.4036, 0.7088, 0.4231, 0.726, 0.3495, 0.726, 0.3495, 0.7088, 0.3698, 0.6071, 0.3136, 0.6071, 0.3136, 0.5587, 0.3698, 0.5587, 0.8614, 0.3185, 0.8614, 0.2597, 0.9136, 0.2597, 0.9136, 0.3185, 0.2768, 0.6589, 0.3495, 0.6589, 0.3495, 0.6994, 0.2955, 0.6994, 0.2768, 0.6589, 0.2648, 0.6531, 0.3495, 0.6531, 0.3495, 0.6589, 0.4036, 0.6994, 0.4036, 0.7088, 0.3495, 0.7088, 0.3495, 0.6994, 0.2303, 0.4828, 0.2303, 0.9204, 0.2194, 0.9204, 0.2194, 0.4828, 0.2194, 0.4828, 0.2194, 0.9204, 0.2086, 0.9204, 0.2086, 0.4828, 0.2086, 0.4828, 0.2086, 0.9204, 0.1978, 0.9204, 0.1978, 0.4828, 0.1978, 0.4828, 0.1978, 0.9204, 0.187, 0.9204, 0.187, 0.4828, 0.187, 0.4828, 0.187, 0.9204, 0.1762, 0.9204, 0.1762, 0.4828, 0.1762, 0.4828, 0.1762, 0.9204, 0.1654, 0.9204, 0.1654, 0.4828, 0.04692, 0.7251, 0.03907, 0.733, 0.01446, 0.7228, 0.03673, 0.7005, 0.1654, 0.4828, 0.1654, 0.9204, 0.1546, 0.9204, 0.1546, 0.4828, 0.1546, 0.4828, 0.1546, 0.9204, 0.1438, 0.9204, 0.1438, 0.4828, 0.09047, 0.7228, 0.09047, 0.7542, 0.06821, 0.7765, 0.03673, 0.7765, 0.01446, 0.7542, 0.01446, 0.7228, 0.03673, 0.7005, 0.06821, 0.7005, 0.09923, 0.6312, 0.09923, 0.6606, 0.01533, 0.6606, 0.01533, 0.6312, 0.06587, 0.7441, 0.06587, 0.733, 0.09047, 0.7228, 0.09047, 0.7542, 0.03907, 0.7441, 0.04692, 0.7519, 0.03673, 0.7765, 0.01446, 0.7542, 0.05802, 0.7251, 0.04692, 0.7251, 0.03673, 0.7005, 0.06821, 0.7005, 0.05802, 0.7519, 0.06587, 0.7441, 0.09047, 0.7542, 0.06821, 0.7765, 0.04692, 0.7519, 0.05802, 0.7519, 0.06821, 0.7765, 0.03673, 0.7765, 0.03907, 0.733, 0.03907, 0.7441, 0.01446, 0.7542, 0.01446, 0.7228, 0.06587, 0.733, 0.05802, 0.7251, 0.06821, 0.7005, 0.09047, 0.7228, 0.09047, 0.7228, 0.09047, 0.7542, 0.06821, 0.7765, 0.03673, 0.7765, 0.01446, 0.7542, 0.01446, 0.7228, 0.03673, 0.7005, 0.06821, 0.7005, 0.09923, 0.425, 0.09923, 0.4545, 0.01533, 0.4545, 0.01533, 0.425, 0.09923, 0.4839, 0.09923, 0.5134, 0.01533, 0.5134, 0.01533, 0.4839, 0.09923, 0.5428, 0.09923, 0.5723, 0.01533, 0.5723, 0.01533, 0.5428, 0.09923, 0.6017, 0.09923, 0.6312, 0.01533, 0.6312, 0.01533, 0.6017, 0.09923, 0.4545, 0.09923, 0.4839, 0.01533, 0.4839, 0.01533, 0.4545, 0.09923, 0.5134, 0.09923, 0.5428, 0.01533, 0.5428, 0.01533, 0.5134, 0.09923, 0.5723, 0.09923, 0.6017, 0.01533, 0.6017, 0.01533, 0.5723, 0.2303, 0.4828, 0.2303, 0.9204, 0.2194, 0.9204, 0.2194, 0.4828, 0.2194, 0.4828, 0.2194, 0.9204, 0.2086, 0.9204, 0.2086, 0.4828, 0.2086, 0.4828, 0.2086, 0.9204, 0.1978, 0.9204, 0.1978, 0.4828, 0.1978, 0.4828, 0.1978, 0.9204, 0.187, 0.9204, 0.187, 0.4828, 0.187, 0.4828, 0.187, 0.9204, 0.1762, 0.9204, 0.1762, 0.4828, 0.1762, 0.4828, 0.1762, 0.9204, 0.1654, 0.9204, 0.1654, 0.4828, 0.05802, 0.7251, 0.04692, 0.7251, 0.03672, 0.7005, 0.06821, 0.7005, 0.1654, 0.4828, 0.1654, 0.9204, 0.1546, 0.9204, 0.1546, 0.4828, 0.1546, 0.4828, 0.1546, 0.9204, 0.1438, 0.9204, 0.1438, 0.4828, 0.09047, 0.7542, 0.06821, 0.7765, 0.03673, 0.7765, 0.01446, 0.7542, 0.01446, 0.7228, 0.03673, 0.7005, 0.06821, 0.7005, 0.09047, 0.7228, 0.09923, 0.6312, 0.09923, 0.6606, 0.01533, 0.6606, 0.01533, 0.6312, 0.05802, 0.7519, 0.06587, 0.7441, 0.09047, 0.7542, 0.06821, 0.7765, 0.03907, 0.733, 0.03907, 0.7441, 0.01446, 0.7542, 0.01446, 0.7228, 0.06587, 0.733, 0.05802, 0.7251, 0.06821, 0.7005, 0.09047, 0.7228, 0.04692, 0.7519, 0.05802, 0.7519, 0.06821, 0.7765, 0.03672, 0.7765, 0.03907, 0.7441, 0.04692, 0.7519, 0.03672, 0.7765, 0.01446, 0.7542, 0.04692, 0.7251, 0.03907, 0.733, 0.01446, 0.7228, 0.03672, 0.7005, 0.06587, 0.7441, 0.06587, 0.733, 0.09047, 0.7228, 0.09047, 0.7542, 0.03673, 0.7005, 0.06821, 0.7005, 0.09047, 0.7228, 0.09047, 0.7542, 0.06821, 0.7765, 0.03673, 0.7765, 0.01446, 0.7542, 0.01446, 0.7228, 0.09923, 0.425, 0.09923, 0.4545, 0.01533, 0.4545, 0.01533, 0.425, 0.09923, 0.4839, 0.09923, 0.5134, 0.01533, 0.5134, 0.01533, 0.4839, 0.09923, 0.5428, 0.09923, 0.5723, 0.01533, 0.5723, 0.01533, 0.5428, 0.09923, 0.6017, 0.09923, 0.6312, 0.01533, 0.6312, 0.01533, 0.6017, 0.09923, 0.4545, 0.09923, 0.4839, 0.01533, 0.4839, 0.01533, 0.4545, 0.09923, 0.5134, 0.09923, 0.5428, 0.01533, 0.5428, 0.01533, 0.5134, 0.09923, 0.5723, 0.09923, 0.6017, 0.01533, 0.6017, 0.01533, 0.5723])
me_ranad_001.materials.append(mat_material)
me_ranad_001.update()
me_ranad_001.normals_split_custom_set([tuple(v) for v in zip(*[iter([1.0, 0.0, 0.0, 1.0, 0.0, 0.0, 1.0, 0.0, 0.0, 1.0, 0.0, 0.0, -0.8712, -0.2263, -0.4356, -0.8712, -0.2263, -0.4356, -0.8713, -0.2262, -0.4356, -0.8713, -0.2262, -0.4356, 0.0, 0.9973, -0.07398, 0.0, 0.9973, -0.07398, 0.0, 0.9973, -0.07398, 0.0, 0.9973, -0.07398, -0.1525, 0.9883, 6.321e-07, -0.1525, 0.9883, 6.321e-07, -0.1525, 0.9883, 6.321e-07, -0.1525, 0.9883, 6.321e-07, 0.8874, 0.461, 3.823e-07, 0.8874, 0.461, 3.823e-07, 0.8874, 0.461, 3.823e-07, 0.8874, 0.461, 3.823e-07, -7.058e-07, 0.461, -0.8874, -7.058e-07, 0.461, -0.8874, -7.058e-07, 0.461, -0.8874, -7.058e-07, 0.461, -0.8874, 0.0, 0.0, -1.0, 0.0, 0.0, -1.0, 0.0, 0.0, -1.0, 0.0, 0.0, -1.0, -0.2823, 0.9593, 0.0, -0.2823, 0.9593, 0.0, -0.2823, 0.9593, 0.0, -0.2823, 0.9593, 0.0, 0.0, 0.0, 1.0, 0.0, 0.0, 1.0, 0.0, 0.0, 1.0, 0.0, 0.0, 1.0, 0.3714, -0.9285, 0.0, 0.3714, -0.9285, 0.0, 0.3714, -0.9285, 0.0, 0.3714, -0.9285, 0.0, 0.0, 0.0, 1.0, 0.0, 0.0, 1.0, 0.0, 0.0, 1.0, 0.0, 0.0, 1.0, 0.0, -0.8402, 0.5422, 0.0, -0.8402, 0.5422, 0.0, -0.8402, 0.5422, 0.0, -0.8402, 0.5422, 8.387e-08, 0.0, -1.0, 8.387e-08, 0.0, -1.0, 8.387e-08, 0.0, -1.0, 8.387e-08, 0.0, -1.0, 0.7354, -0.6776, 0.0, 0.7354, -0.6776, 0.0, 0.7354, -0.6776, 0.0, 0.7354, -0.6776, 0.0, -0.4148, 0.9099, 0.0, -0.4148, 0.9099, 0.0, -0.4148, 0.9099, 0.0, -0.4148, 0.9099, 0.0, -5.56e-07, 5.042e-07, -1.0, -5.56e-07, 5.042e-07, -1.0, -5.56e-07, 5.042e-07, -1.0, -5.56e-07, 5.042e-07, -1.0, 0.5217, -0.8532, 0.0, 0.5217, -0.8532, 0.0, 0.5217, -0.8532, 0.0, 0.5217, -0.8532, 0.0, 0.0, 0.0, 1.0, 0.0, 0.0, 1.0, 0.0, 0.0, 1.0, 0.0, 0.0, 1.0, -0.948, 0.3114, 0.06503, -0.948, 0.3114, 0.06503, -0.948, 0.3114, 0.06503, -0.948, 0.3114, 0.06503, -0.948, 0.3114, 0.06503, -0.948, 0.3114, 0.06503, -0.948, 0.3114, 0.06503, -0.948, 0.3114, 0.06503, 0.0, 1.0, 0.0, 0.0, 1.0, 0.0, 0.0, 1.0, 0.0, 0.0, 1.0, 0.0, -9.217e-07, -0.8402, -0.5422, -9.217e-07, -0.8402, -0.5422, -9.217e-07, -0.8402, -0.5422, -9.217e-07, -0.8402, -0.5422, 0.2124, -0.9772, 0.0, 0.2124, -0.9772, 0.0, 0.2124, -0.9772, 0.0, 0.2124, -0.9772, 0.0, -7.952e-07, 4.901e-07, -1.0, -7.952e-07, 4.901e-07, -1.0, -7.952e-07, 4.901e-07, -1.0, -7.952e-07, 4.901e-07, -1.0, 0.0, 0.0, 1.0, 0.0, 0.0, 1.0, 0.0, 0.0, 1.0, 0.0, 0.0, 1.0, -1.845e-06, 0.0, -1.0, -1.845e-06, 0.0, -1.0, -1.845e-06, 0.0, -1.0, -1.845e-06, 0.0, -1.0, -0.1553, 0.9879, 0.0, -0.1553, 0.9879, 0.0, -0.1553, 0.9879, 0.0, -0.1553, 0.9879, 0.0, -8.387e-08, 0.0, 1.0, -8.387e-08, 0.0, 1.0, -8.387e-08, 0.0, 1.0, -8.387e-08, 0.0, 1.0, 0.0, 0.461, 0.8874, 0.0, 0.461, 0.8874, 0.0, 0.461, 0.8874, 0.0, 0.461, 0.8874, -0.1413, 0.99, -4.752e-05, -0.1414, 0.99, -4.591e-05, -0.1414, 0.99, -1.273e-05, -0.1414, 0.99, 0.0, 0.0, 0.461, -0.8874, 0.0, 0.461, -0.8874, 0.0, 0.461, -0.8874, 0.0, 0.461, -0.8874, 0.0, 0.461, 0.8874, 0.0, 0.461, 0.8874, 0.0, 0.461, 0.8874, 0.0, 0.461, 0.8874, 0.0, -1.0, -1.102e-06, 0.0, -1.0, -1.102e-06, 0.0, -1.0, -1.102e-06, 0.0, -1.0, -1.102e-06, 0.8874, 0.461, 2.644e-07, 0.8874, 0.461, 2.644e-07, 0.8874, 0.461, 2.644e-07, 0.8874, 0.461, 2.644e-07, -0.8712, -0.2263, 0.4356, -0.8712, -0.2263, 0.4356, -0.8712, -0.2263, 0.4356, -0.8712, -0.2263, 0.4356, 0.0, 0.9973, 0.07397, 0.0, 0.9973, 0.07397, 0.0, 0.9973, 0.07397, 0.0, 0.9973, 0.07397, 0.0, 0.0, -1.0, 0.0, 0.0, -1.0, 0.0, 0.0, -1.0, 0.0, 0.0, -1.0, -0.948, 0.3114, -0.06503, -0.948, 0.3114, -0.06503, -0.948, 0.3114, -0.06503, -0.948, 0.3114, -0.06503, -0.948, 0.3114, -0.06503, -0.948, 0.3114, -0.06503, -0.948, 0.3114, -0.06503, -0.948, 0.3114, -0.06503, 0.9422, -0.3351, 0.003799, 0.9422, -0.3351, 0.003799, 0.9422, -0.3351, 0.003799, 0.9422, -0.3351, 0.003799, -0.3132, -0.872, -0.3762, -0.3132, -0.872, -0.3762, -0.3132, -0.872, -0.3762, -0.3132, -0.872, -0.3762, 0.0, 0.0, 1.0, 0.0, 0.0, 1.0, 0.0, 0.0, 1.0, 0.0, 0.0, 1.0, 0.2951, 0.8848, 0.3607, 0.2951, 0.8848, 0.3607, 0.2951, 0.8848, 0.3607, 0.2951, 0.8848, 0.3607, 0.2951, 0.8848, -0.3607, 0.2951, 0.8848, -0.3607, 0.2951, 0.8848, -0.3607, 0.2951, 0.8848, -0.3607, -0.3132, -0.872, 0.3762, -0.3132, -0.872, 0.3762, -0.3132, -0.872, 0.3762, -0.3132, -0.872, 0.3762, 0.9422, -0.3351, -0.0038, 0.9422, -0.3351, -0.0038, 0.9422, -0.3351, -0.0038, 0.9422, -0.3351, -0.0038, 0.8874, 0.461, -5.138e-07, 0.8874, 0.461, -5.138e-07, 0.8874, 0.461, -5.138e-07, 0.8874, 0.461, -5.138e-07, 0.0, -1.0, -1.517e-10, 0.0, -1.0, -1.517e-10, 0.0, -1.0, -1.517e-10, 0.0, -1.0, -1.517e-10, -0.1413, 0.99, 3.143e-05, -0.1413, 0.99, 4.729e-05, -0.1413, 0.99, 1.585e-07, -0.1413, 0.99, 3.698e-05, -0.1553, 0.9879, 0.0, -0.1553, 0.9879, 0.0, -0.1553, 0.9879, 0.0, -0.1553, 0.9879, 0.0, 0.2124, -0.9772, -1.659e-07, 0.2124, -0.9772, -1.659e-07, 0.2124, -0.9772, -1.659e-07, 0.2124, -0.9772, -1.659e-07, 0.0, 1.0, 0.0, 0.0, 1.0, 0.0, 0.0, 1.0, 0.0, 0.0, 1.0, 0.0, 0.5217, -0.8532, 0.0, 0.5217, -0.8532, 0.0, 0.5217, -0.8532, 0.0, 0.5217, -0.8532, 0.0, -0.4148, 0.9099, 0.0, -0.4148, 0.9099, 0.0, -0.4148, 0.9099, 0.0, -0.4148, 0.9099, 0.0, 0.7354, -0.6776, -5.445e-07, 0.7354, -0.6776, -5.445e-07, 0.7354, -0.6776, -5.445e-07, 0.7354, -0.6776, -5.445e-07, 0.3714, -0.9285, 0.0, 0.3714, -0.9285, 0.0, 0.3714, -0.9285, 0.0, 0.3714, -0.9285, 0.0, -0.2823, 0.9593, 0.0, -0.2823, 0.9593, 0.0, -0.2823, 0.9593, 0.0, -0.2823, 0.9593, 0.0, 0.8874, 0.461, 0.0, 0.8874, 0.461, 0.0, 0.8874, 0.461, 0.0, 0.8874, 0.461, 0.0, -0.1525, 0.9883, 0.0, -0.1525, 0.9883, 0.0, -0.1525, 0.9883, 0.0, -0.1525, 0.9883, 0.0, 1.0, 0.0, 0.0, 1.0, 0.0, 0.0, 1.0, 0.0, 0.0, 1.0, 0.0, 0.0, -1.0, 0.0, 0.0, -1.0, 0.0, 0.0, -1.0, 0.0, 0.0, -1.0, 0.0, 0.0, -5.665e-08, 0.9973, -0.07397, -5.665e-08, 0.9973, -0.07397, -5.665e-08, 0.9973, -0.07397, -5.665e-08, 0.9973, -0.07397, 0.1525, 0.9883, 6.321e-07, 0.1525, 0.9883, 6.321e-07, 0.1525, 0.9883, 6.321e-07, 0.1525, 0.9883, 6.321e-07, -0.8874, 0.461, 3.823e-07, -0.8874, 0.461, 3.823e-07, -0.8874, 0.461, 3.823e-07, -0.8874, 0.461, 3.823e-07, 0.0, 0.461, -0.8874, 0.0, 0.461, -0.8874, 0.0, 0.461, -0.8874, 0.0, 0.461, -0.8874, -6.059e-08, 0.0, -1.0, -6.059e-08, 0.0, -1.0, -6.059e-08, 0.0, -1.0, -6.059e-08, 0.0, -1.0, 0.2823, 0.9593, 0.0, 0.2823, 0.9593, 0.0, 0.2823, 0.9593, 0.0, 0.2823, 0.9593, 0.0, 0.0, 0.0, 1.0, 0.0, 0.0, 1.0, 0.0, 0.0, 1.0, 0.0, 0.0, 1.0, -0.3714, -0.9285, 2.874e-07, -0.3714, -0.9285, 2.874e-07, -0.3714, -0.9285, 2.874e-07, -0.3714, -0.9285, 2.874e-07, 4.039e-07, -5.104e-07, 1.0, 4.039e-07, -5.104e-07, 1.0, 4.039e-07, -5.104e-07, 1.0, 4.039e-07, -5.104e-07, 1.0, 0.0, -0.8402, 0.5422, 0.0, -0.8402, 0.5422, 0.0, -0.8402, 0.5422, 0.0, -0.8402, 0.5422, 0.0, 0.0, -1.0, 0.0, 0.0, -1.0, 0.0, 0.0, -1.0, 0.0, 0.0, -1.0, -0.7354, -0.6776, 0.0, -0.7354, -0.6776, 0.0, -0.7354, -0.6776, 0.0, -0.7354, -0.6776, 0.0, 0.4148, 0.9099, 0.0, 0.4148, 0.9099, 0.0, 0.4148, 0.9099, 0.0, 0.4148, 0.9099, 0.0, -8.495e-08, 0.0, -1.0, -8.495e-08, 0.0, -1.0, -8.495e-08, 0.0, -1.0, -8.495e-08, 0.0, -1.0, -0.5217, -0.8532, 0.0, -0.5217, -0.8532, 0.0, -0.5217, -0.8532, 0.0, -0.5217, -0.8532, 0.0, 0.0, 0.0, 1.0, 0.0, 0.0, 1.0, 0.0, 0.0, 1.0, 0.0, 0.0, 1.0, 0.9506, 0.3033, 0.06609, 0.9506, 0.3033, 0.06609, 0.9506, 0.3033, 0.06609, 0.9506, 0.3033, 0.06609, 0.9506, 0.3033, 0.06609, 0.9506, 0.3033, 0.06609, 0.9506, 0.3033, 0.06609, 0.9506, 0.3033, 0.06609, 0.0, 1.0, 0.0, 0.0, 1.0, 0.0, 0.0, 1.0, 0.0, 0.0, 1.0, 0.0, 0.0, -0.8402, -0.5422, 0.0, -0.8402, -0.5422, 0.0, -0.8402, -0.5422, 0.0, -0.8402, -0.5422, -0.2124, -0.9772, 8.294e-08, -0.2124, -0.9772, 8.294e-08, -0.2124, -0.9772, 8.294e-08, -0.2124, -0.9772, 8.294e-08, 0.0, 0.0, -1.0, 0.0, 0.0, -1.0, 0.0, 0.0, -1.0, 0.0, 0.0, -1.0, 4.325e-07, -4.746e-07, 1.0, 4.325e-07, -4.746e-07, 1.0, 4.325e-07, -4.746e-07, 1.0, 4.325e-07, -4.746e-07, 1.0, 0.0, 0.0, -1.0, 0.0, 0.0, -1.0, 0.0, 0.0, -1.0, 0.0, 0.0, -1.0, 0.1553, 0.9879, 0.0, 0.1553, 0.9879, 0.0, 0.1553, 0.9879, 0.0, 0.1553, 0.9879, 0.0, 8.387e-08, 0.0, 1.0, 8.387e-08, 0.0, 1.0, 8.387e-08, 0.0, 1.0, 8.387e-08, 0.0, 1.0, 0.0, 0.461, 0.8874, 0.0, 0.461, 0.8874, 0.0, 0.461, 0.8874, 0.0, 0.461, 0.8874, 0.0, 0.461, -0.8874, 0.0, 0.461, -0.8874, 0.0, 0.461, -0.8874, 0.0, 0.461, -0.8874, 5.857e-07, 0.461, 0.8874, 5.857e-07, 0.461, 0.8874, 5.857e-07, 0.461, 0.8874, 5.857e-07, 0.461, 0.8874, 0.0, -1.0, -1.102e-06, 0.0, -1.0, -1.102e-06, 0.0, -1.0, -1.102e-06, 0.0, -1.0, -1.102e-06, -0.8874, 0.461, 2.644e-07, -0.8874, 0.461, 2.644e-07, -0.8874, 0.461, 2.644e-07, -0.8874, 0.461, 2.644e-07, 0.0, 0.9973, 0.07397, 0.0, 0.9973, 0.07397, 0.0, 0.9973, 0.07397, 0.0, 0.9973, 0.07397, -5.478e-06, -2.977e-06, -1.0, -5.478e-06, -2.977e-06, -1.0, -5.478e-06, -2.977e-06, -1.0, -5.478e-06, -2.977e-06, -1.0, 0.9506, 0.3032, -0.06609, 0.9506, 0.3032, -0.06609, 0.9506, 0.3032, -0.06609, 0.9506, 0.3032, -0.06609, 0.9506, 0.3032, -0.06609, 0.9506, 0.3032, -0.06609, 0.9506, 0.3032, -0.06609, 0.9506, 0.3032, -0.06609, -0.9435, -0.3311, 0.009982, -0.9435, -0.3311, 0.009982, -0.9435, -0.3311, 0.009982, -0.9435, -0.3311, 0.009982, 0.3133, -0.8722, -0.3757, 0.3133, -0.8722, -0.3757, 0.3133, -0.8722, -0.3757, 0.3133, -0.8722, -0.3757, 8.739e-06, 3.65e-06, 1.0, 8.739e-06, 3.65e-06, 1.0, 8.739e-06, 3.65e-06, 1.0, 8.739e-06, 3.65e-06, 1.0, -0.2955, 0.8862, 0.3569, -0.2955, 0.8862, 0.3569, -0.2955, 0.8862, 0.3569, -0.2955, 0.8862, 0.3569, -0.2955, 0.8862, -0.3569, -0.2955, 0.8862, -0.3569, -0.2955, 0.8862, -0.3569, -0.2955, 0.8862, -0.3569, 0.3133, -0.8722, 0.3757, 0.3133, -0.8722, 0.3757, 0.3133, -0.8722, 0.3757, 0.3133, -0.8722, 0.3757, -0.9435, -0.3311, -0.009982, -0.9435, -0.3311, -0.009982, -0.9435, -0.3311, -0.009982, -0.9435, -0.3311, -0.009982, -0.8874, 0.461, 0.0, -0.8874, 0.461, 0.0, -0.8874, 0.461, 0.0, -0.8874, 0.461, 0.0, 0.0, -1.0, 0.0, 0.0, -1.0, 0.0, 0.0, -1.0, 0.0, 0.0, -1.0, 0.0, 0.1553, 0.9879, 0.0, 0.1553, 0.9879, 0.0, 0.1553, 0.9879, 0.0, 0.1553, 0.9879, 0.0, -0.2124, -0.9772, 0.0, -0.2124, -0.9772, 0.0, -0.2124, -0.9772, 0.0, -0.2124, -0.9772, 0.0, 0.0, 1.0, 0.0, 0.0, 1.0, 0.0, 0.0, 1.0, 0.0, 0.0, 1.0, 0.0, -0.5217, -0.8532, 0.0, -0.5217, -0.8532, 0.0, -0.5217, -0.8532, 0.0, -0.5217, -0.8532, 0.0, 0.4148, 0.9099, 0.0, 0.4148, 0.9099, 0.0, 0.4148, 0.9099, 0.0, 0.4148, 0.9099, 0.0, -0.7354, -0.6776, 0.0, -0.7354, -0.6776, 0.0, -0.7354, -0.6776, 0.0, -0.7354, -0.6776, 0.0, -0.3714, -0.9285, 0.0, -0.3714, -0.9285, 0.0, -0.3714, -0.9285, 0.0, -0.3714, -0.9285, 0.0, 0.2823, 0.9593, -1.98e-07, 0.2823, 0.9593, -1.98e-07, 0.2823, 0.9593, -1.98e-07, 0.2823, 0.9593, -1.98e-07, -0.8874, 0.461, 0.0, -0.8874, 0.461, 0.0, -0.8874, 0.461, 0.0, -0.8874, 0.461, 0.0, 0.1525, 0.9883, 0.0, 0.1525, 0.9883, 0.0, 0.1525, 0.9883, 0.0, 0.1525, 0.9883, 0.0, -1.0, 0.0, 0.0, -1.0, 0.0, 0.0, -1.0, 0.0, 0.0, -1.0, 0.0, 0.0, 0.3827, 0.9239, -1.416e-07, 0.3827, 0.9239, -1.416e-07, 0.3827, 0.9239, -1.416e-07, 0.3827, 0.9239, -1.416e-07, 0.9239, 0.3827, 0.0, 0.9239, 0.3827, 0.0, 0.9239, 0.3827, 0.0, 0.9239, 0.3827, 0.0, 0.9239, -0.3827, 0.0, 0.9239, -0.3827, 0.0, 0.9239, -0.3827, 0.0, 0.9239, -0.3827, 0.0, 0.3827, -0.9239, -1.498e-07, 0.3827, -0.9239, -1.498e-07, 0.3827, -0.9239, -1.498e-07, 0.3827, -0.9239, -1.498e-07, -0.3827, -0.9239, 2.96e-07, -0.3827, -0.9239, 2.96e-07, -0.3827, -0.9239, 2.96e-07, -0.3827, -0.9239, 2.96e-07, -0.9239, -0.3827, 3.571e-07, -0.9239, -0.3827, 3.571e-07, -0.9239, -0.3827, 3.571e-07, -0.9239, -0.3827, 3.571e-07, -8.336e-07, 0.0, -1.0, -8.336e-07, 0.0, -1.0, -8.336e-07, 0.0, -1.0, -8.336e-07, 0.0, -1.0, -0.9239, 0.3827, 3.567e-07, -0.9239, 0.3827, 3.567e-07, -0.9239, 0.3827, 3.567e-07, -0.9239, 0.3827, 3.567e-07, -0.3827, 0.9239, 2.977e-07, -0.3827, 0.9239, 2.977e-07, -0.3827, 0.9239, 2.977e-07, -0.3827, 0.9239, 2.977e-07, 4.128e-07, 0.0, -1.0, 4.128e-07, 0.0, -1.0, 4.128e-07, 0.0, -1.0, 4.128e-07, 0.0, -1.0, 4.128e-07, 0.0, -1.0, 4.128e-07, 0.0, -1.0, 4.128e-07, 0.0, -1.0, 4.128e-07, 0.0, -1.0, 0.3827, 0.9239, 0.0, 0.3827, 0.9239, 0.0, 0.3827, 0.9239, 0.0, 0.3827, 0.9239, 0.0, 0.0, 0.0, -1.0, 0.0, 0.0, -1.0, 0.0, 0.0, -1.0, 0.0, 0.0, -1.0, 0.0, 0.0, -1.0, 0.0, 0.0, -1.0, 0.0, 0.0, -1.0, 0.0, 0.0, -1.0, 0.0, 0.0, -1.0, 0.0, 0.0, -1.0, 0.0, 0.0, -1.0, 0.0, 0.0, -1.0, 8.335e-07, 0.0, -1.0, 8.335e-07, 0.0, -1.0, 8.335e-07, 0.0, -1.0, 8.335e-07, 0.0, -1.0, 0.0, 0.0, -1.0, 0.0, 0.0, -1.0, 0.0, 0.0, -1.0, 0.0, 0.0, -1.0, 0.0, 0.0, -1.0, 0.0, 0.0, -1.0, 0.0, 0.0, -1.0, 0.0, 0.0, -1.0, 0.0, 0.0, -1.0, 0.0, 0.0, -1.0, 0.0, 0.0, -1.0, 0.0, 0.0, -1.0, -1.664e-07, 0.0, 1.0, -1.664e-07, 0.0, 1.0, -1.664e-07, 0.0, 1.0, -1.664e-07, 0.0, 1.0, -1.664e-07, 0.0, 1.0, -1.664e-07, 0.0, 1.0, -1.664e-07, 0.0, 1.0, -1.664e-07, 0.0, 1.0, -0.3827, 0.9239, 0.0, -0.3827, 0.9239, 0.0, -0.3827, 0.9239, 0.0, -0.3827, 0.9239, 0.0, -0.9239, -0.3827, 0.0, -0.9239, -0.3827, 0.0, -0.9239, -0.3827, 0.0, -0.9239, -0.3827, 0.0, 0.3827, -0.9239, 0.0, 0.3827, -0.9239, 0.0, 0.3827, -0.9239, 0.0, 0.3827, -0.9239, 0.0, 0.9239, 0.3827, 0.0, 0.9239, 0.3827, 0.0, 0.9239, 0.3827, 0.0, 0.9239, 0.3827, 0.0, -0.9239, 0.3827, 0.0, -0.9239, 0.3827, 0.0, -0.9239, 0.3827, 0.0, -0.9239, 0.3827, 0.0, -0.3827, -0.9239, 0.0, -0.3827, -0.9239, 0.0, -0.3827, -0.9239, 0.0, -0.3827, -0.9239, 0.0, 0.9239, -0.3827, 0.0, 0.9239, -0.3827, 0.0, 0.9239, -0.3827, 0.0, 0.9239, -0.3827, 0.0, 0.3827, 0.9239, -2.928e-07, 0.3827, 0.9239, -2.928e-07, 0.3827, 0.9239, -2.928e-07, 0.3827, 0.9239, -2.928e-07, 0.9239, 0.3827, -3.571e-07, 0.9239, 0.3827, -3.571e-07, 0.9239, 0.3827, -3.571e-07, 0.9239, 0.3827, -3.571e-07, 0.9239, -0.3827, -3.566e-07, 0.9239, -0.3827, -3.566e-07, 0.9239, -0.3827, -3.566e-07, 0.9239, -0.3827, -3.566e-07, 0.3827, -0.9239, -2.945e-07, 0.3827, -0.9239, -2.945e-07, 0.3827, -0.9239, -2.945e-07, 0.3827, -0.9239, -2.945e-07, -0.3827, -0.9239, 1.508e-07, -0.3827, -0.9239, 1.508e-07, -0.3827, -0.9239, 1.508e-07, -0.3827, -0.9239, 1.508e-07, -0.9239, -0.3827, 3.556e-07, -0.9239, -0.3827, 3.556e-07, -0.9239, -0.3827, 3.556e-07, -0.9239, -0.3827, 3.556e-07, -8.335e-07, 0.0, -1.0, -8.335e-07, 0.0, -1.0, -8.335e-07, 0.0, -1.0, -8.335e-07, 0.0, -1.0, -0.9239, 0.3827, 3.54e-07, -0.9239, 0.3827, 3.54e-07, -0.9239, 0.3827, 3.54e-07, -0.9239, 0.3827, 3.54e-07, -0.3827, 0.9239, 1.438e-07, -0.3827, 0.9239, 1.438e-07, -0.3827, 0.9239, 1.438e-07, -0.3827, 0.9239, 1.438e-07, 4.128e-07, 0.0, -1.0, 4.128e-07, 0.0, -1.0, 4.128e-07, 0.0, -1.0, 4.128e-07, 0.0, -1.0, 4.128e-07, 0.0, -1.0, 4.128e-07, 0.0, -1.0, 4.128e-07, 0.0, -1.0, 4.128e-07, 0.0, -1.0, 0.3827, 0.9239, 0.0, 0.3827, 0.9239, 0.0, 0.3827, 0.9239, 0.0, 0.3827, 0.9239, 0.0, 0.0, 0.0, -1.0, 0.0, 0.0, -1.0, 0.0, 0.0, -1.0, 0.0, 0.0, -1.0, 0.0, 0.0, -1.0, 0.0, 0.0, -1.0, 0.0, 0.0, -1.0, 0.0, 0.0, -1.0, 0.0, 0.0, -1.0, 0.0, 0.0, -1.0, 0.0, 0.0, -1.0, 0.0, 0.0, -1.0, 8.336e-07, 0.0, -1.0, 8.336e-07, 0.0, -1.0, 8.336e-07, 0.0, -1.0, 8.336e-07, 0.0, -1.0, 0.0, 0.0, -1.0, 0.0, 0.0, -1.0, 0.0, 0.0, -1.0, 0.0, 0.0, -1.0, 0.0, 0.0, -1.0, 0.0, 0.0, -1.0, 0.0, 0.0, -1.0, 0.0, 0.0, -1.0, 0.0, 0.0, -1.0, 0.0, 0.0, -1.0, 0.0, 0.0, -1.0, 0.0, 0.0, -1.0, -1.664e-07, 0.0, 1.0, -1.664e-07, 0.0, 1.0, -1.664e-07, 0.0, 1.0, -1.664e-07, 0.0, 1.0, -1.664e-07, 0.0, 1.0, -1.664e-07, 0.0, 1.0, -1.664e-07, 0.0, 1.0, -1.664e-07, 0.0, 1.0, -0.3827, 0.9239, 0.0, -0.3827, 0.9239, 0.0, -0.3827, 0.9239, 0.0, -0.3827, 0.9239, 0.0, -0.9239, -0.3827, 0.0, -0.9239, -0.3827, 0.0, -0.9239, -0.3827, 0.0, -0.9239, -0.3827, 0.0, 0.3827, -0.9239, 0.0, 0.3827, -0.9239, 0.0, 0.3827, -0.9239, 0.0, 0.3827, -0.9239, 0.0, 0.9239, 0.3827, 0.0, 0.9239, 0.3827, 0.0, 0.9239, 0.3827, 0.0, 0.9239, 0.3827, 0.0, -0.9239, 0.3827, 0.0, -0.9239, 0.3827, 0.0, -0.9239, 0.3827, 0.0, -0.9239, 0.3827, 0.0, -0.3827, -0.9239, 0.0, -0.3827, -0.9239, 0.0, -0.3827, -0.9239, 0.0, -0.3827, -0.9239, 0.0, 0.9239, -0.3827, 0.0, 0.9239, -0.3827, 0.0, 0.9239, -0.3827, 0.0, 0.9239, -0.3827, 0.0])] * 3)])

# ---- curves / text
cu_ranad_002 = bpy.data.curves.new('Ranad.002', 'CURVE')
cu_ranad_002.dimensions = '3D'
_sp = cu_ranad_002.splines.new('POLY'); _sp.points.add(32)
_sp.points.foreach_set('co', [-3.434, 2.578, 2e-06, 0.0, -3.178, 2.456, 1.714e-06, 0.0, -2.925, 2.339, 1.462e-06, 0.0, -2.679, 2.231, 1.258e-06, 0.0, -2.443, 2.136, 1.114e-06, 0.0, -2.223, 2.056, 1.028e-06, 0.0, -2.012, 1.988, 9.861e-07, 0.0, -1.802, 1.929, 9.764e-07, 0.0, -1.589, 1.878, 9.846e-07, 0.0, -1.364, 1.831, 9.973e-07, 0.0, -1.136, 1.791, 1.005e-06, 0.0, -0.9131, 1.761, 1.006e-06, 0.0, -0.7014, 1.74, 1.004e-06, 0.0, -0.5091, 1.729, 1.001e-06, 0.0, -0.3314, 1.723, 9.991e-07, 0.0, -0.1633, 1.721, 9.991e-07, 0.0, -4.067e-10, 1.721, 1e-06, 0.0, 0.1633, 1.721, 1.001e-06, 0.0, 0.3314, 1.723, 1.001e-06, 0.0, 0.5091, 1.729, 9.994e-07, 0.0, 0.7014, 1.74, 9.965e-07, 0.0, 0.9131, 1.761, 9.936e-07, 0.0, 1.136, 1.791, 9.947e-07, 0.0, 1.364, 1.831, 1.003e-06, 0.0, 1.589, 1.878, 1.015e-06, 0.0, 1.802, 1.929, 1.024e-06, 0.0, 2.012, 1.988, 1.014e-06, 0.0, 2.223, 2.056, 9.719e-07, 0.0, 2.443, 2.136, 8.856e-07, 0.0, 2.679, 2.231, 7.424e-07, 0.0, 2.925, 2.339, 5.383e-07, 0.0, 3.178, 2.456, 2.858e-07, 0.0, 3.434, 2.578, 0.0, 0.0])
_sp.order_v = 0
_sp.resolution_v = 0
_sp.use_endpoint_u = True
_sp.use_smooth = False
cu_ranad_002.fill_mode = 'FULL'

# ---- objects
ob_cube = bpy.data.objects.new('Cube', me_cube)
ob_light = bpy.data.objects.new('Light', light_light)
ob_camera = bpy.data.objects.new('Camera', cam_camera)
ob_ranad_001 = bpy.data.objects.new('Ranad.001', me_ranad_001)
ob_ranad_002 = bpy.data.objects.new('Ranad.002', cu_ranad_002)

# ---- transforms, parenting, visibility, modifiers, constraints
ob_cube.location = (-3.0, 0.0, 2.6)
ob_cube.scale = (0.1826, 0.8922, 0.04898)
ob_cube.lock_rotations_4d = False
ob_cube.empty_display_type = 'ARROWS'
ob_cube.lineart.crease_threshold = 0.0
_m = ob_cube.modifiers.new('Curve', 'CURVE')
_m.object = ob_ranad_002
ob_light.location = (4.076, 1.005, 5.904)
ob_light.rotation_euler = (0.6503, 0.05522, 1.866)
ob_light.lock_rotations_4d = False
ob_light.empty_display_type = 'ARROWS'
ob_light.color = (0.0, 0.0, 0.0, 0.0)
ob_light.lineart.crease_threshold = 0.0
ob_camera.location = (7.359, -6.926, 4.958)
ob_camera.rotation_euler = (1.109, 0.0, 0.8149)
ob_camera.lock_rotations_4d = False
ob_camera.empty_display_type = 'ARROWS'
ob_camera.color = (0.0, 0.0, 0.0, 0.0)
ob_camera.display_type = 'WIRE'
ob_camera.lineart.crease_threshold = 0.0
ob_ranad_001.location = (0.0, 0.0, 0.0)
ob_ranad_001.rotation_euler = (1.571, -0.0, 0.0)
ob_ranad_002.location = (0.0, 0.0, 0.0)
ob_ranad_002.rotation_euler = (1.571, -0.0, 0.0)

# ---- collection membership
col_collection.objects.link(ob_cube)
col_collection.objects.link(ob_light)
col_collection.objects.link(ob_camera)
col_collection.objects.link(ob_ranad_001)
col_collection.objects.link(ob_ranad_002)

# ---- scene / render settings (as saved in the file)
scene.camera = ob_ranad_001
scene.frame_start = 1; scene.frame_end = 250; scene.frame_set(16)
scene.render.engine = 'BLENDER_EEVEE_NEXT'
scene.cycles.sampling_pattern = 'TABULATED_SOBOL'
scene.eevee.ray_tracing_options.trace_max_roughness = 0.0
bpy.context.view_layer.update()

# ---- added for rendering (the .blend has no active camera): camera
cam_auto = bpy.data.cameras.new('AutoCamera')
cam_auto.lens = 50.0
cam_auto.sensor_width = 36.0
cam_auto.clip_end = 1000.0
ob_auto_camera = bpy.data.objects.new('AutoCamera', cam_auto)
scene.collection.objects.link(ob_auto_camera)
ob_auto_camera.location = (9.04028, -10.8483, 9.02024)
ob_auto_camera.rotation_euler = (1.09748, -7.21219e-08, 0.694738)
scene.camera = ob_auto_camera
bpy.context.view_layer.update()
